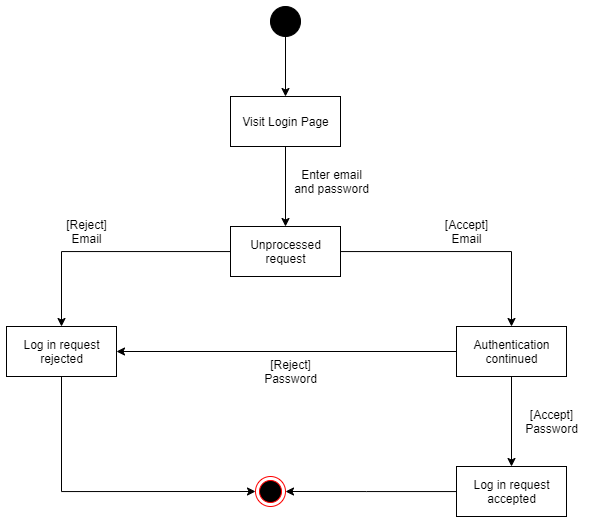

The diagram above was exported from draw.io. Its source (the exported page's mxGraphModel, read from the mxfile embedded in the PNG):
<mxGraphModel dx="1221" dy="696" grid="1" gridSize="10" guides="1" tooltips="1" connect="1" arrows="1" fold="1" page="1" pageScale="1" pageWidth="827" pageHeight="1169" math="0" shadow="0">
  <root>
    <mxCell id="0" />
    <mxCell id="1" parent="0" />
    <mxCell id="-HW30-1A50tZEtGePrsy-8" style="edgeStyle=orthogonalEdgeStyle;rounded=0;orthogonalLoop=1;jettySize=auto;html=1;entryX=0.5;entryY=0;entryDx=0;entryDy=0;" edge="1" parent="1" source="-HW30-1A50tZEtGePrsy-1" target="-HW30-1A50tZEtGePrsy-7">
      <mxGeometry relative="1" as="geometry" />
    </mxCell>
    <mxCell id="-HW30-1A50tZEtGePrsy-1" value="" style="ellipse;whiteSpace=wrap;html=1;aspect=fixed;fillColor=#000000;" vertex="1" parent="1">
      <mxGeometry x="394" y="40" width="30" height="30" as="geometry" />
    </mxCell>
    <mxCell id="-HW30-1A50tZEtGePrsy-10" style="edgeStyle=orthogonalEdgeStyle;rounded=0;orthogonalLoop=1;jettySize=auto;html=1;entryX=0.5;entryY=0;entryDx=0;entryDy=0;" edge="1" parent="1" source="-HW30-1A50tZEtGePrsy-7" target="-HW30-1A50tZEtGePrsy-9">
      <mxGeometry relative="1" as="geometry" />
    </mxCell>
    <mxCell id="-HW30-1A50tZEtGePrsy-7" value="Visit Login Page" style="html=1;fillColor=#FFFFFF;" vertex="1" parent="1">
      <mxGeometry x="354" y="130" width="110" height="50" as="geometry" />
    </mxCell>
    <mxCell id="-HW30-1A50tZEtGePrsy-21" style="edgeStyle=orthogonalEdgeStyle;rounded=0;orthogonalLoop=1;jettySize=auto;html=1;entryX=0.5;entryY=0;entryDx=0;entryDy=0;endSize=6;" edge="1" parent="1" source="-HW30-1A50tZEtGePrsy-9" target="-HW30-1A50tZEtGePrsy-23">
      <mxGeometry relative="1" as="geometry">
        <mxPoint x="161.01999999999998" y="317.5099999999999" as="targetPoint" />
      </mxGeometry>
    </mxCell>
    <mxCell id="-HW30-1A50tZEtGePrsy-27" style="edgeStyle=orthogonalEdgeStyle;rounded=0;orthogonalLoop=1;jettySize=auto;html=1;entryX=0.5;entryY=0;entryDx=0;entryDy=0;endSize=6;" edge="1" parent="1" source="-HW30-1A50tZEtGePrsy-9" target="-HW30-1A50tZEtGePrsy-26">
      <mxGeometry relative="1" as="geometry" />
    </mxCell>
    <mxCell id="-HW30-1A50tZEtGePrsy-9" value="Unprocessed&lt;br&gt;request" style="html=1;fillColor=#FFFFFF;" vertex="1" parent="1">
      <mxGeometry x="354" y="260" width="110" height="50" as="geometry" />
    </mxCell>
    <mxCell id="-HW30-1A50tZEtGePrsy-16" value="Enter email&lt;br&gt;and password" style="text;html=1;align=center;verticalAlign=middle;resizable=0;points=[];autosize=1;strokeColor=none;" vertex="1" parent="1">
      <mxGeometry x="410" y="200" width="90" height="30" as="geometry" />
    </mxCell>
    <mxCell id="-HW30-1A50tZEtGePrsy-18" value="[Accept]&lt;br&gt;Email" style="text;html=1;align=center;verticalAlign=middle;resizable=0;points=[];autosize=1;strokeColor=none;" vertex="1" parent="1">
      <mxGeometry x="560" y="250" width="60" height="30" as="geometry" />
    </mxCell>
    <mxCell id="-HW30-1A50tZEtGePrsy-22" value="[Reject]&lt;br&gt;Email" style="text;html=1;align=center;verticalAlign=middle;resizable=0;points=[];autosize=1;strokeColor=none;" vertex="1" parent="1">
      <mxGeometry x="180" y="250" width="60" height="30" as="geometry" />
    </mxCell>
    <mxCell id="-HW30-1A50tZEtGePrsy-25" style="edgeStyle=orthogonalEdgeStyle;rounded=0;orthogonalLoop=1;jettySize=auto;html=1;entryX=0;entryY=0.5;entryDx=0;entryDy=0;endSize=6;" edge="1" parent="1" source="-HW30-1A50tZEtGePrsy-23" target="-HW30-1A50tZEtGePrsy-24">
      <mxGeometry relative="1" as="geometry">
        <Array as="points">
          <mxPoint x="185" y="525" />
        </Array>
      </mxGeometry>
    </mxCell>
    <mxCell id="-HW30-1A50tZEtGePrsy-23" value="Log in request&lt;br&gt;rejected" style="html=1;fillColor=#FFFFFF;" vertex="1" parent="1">
      <mxGeometry x="130" y="360" width="110" height="50" as="geometry" />
    </mxCell>
    <mxCell id="-HW30-1A50tZEtGePrsy-24" value="" style="ellipse;html=1;shape=endState;fillColor=#000000;strokeColor=#ff0000;" vertex="1" parent="1">
      <mxGeometry x="379" y="510" width="30" height="30" as="geometry" />
    </mxCell>
    <mxCell id="-HW30-1A50tZEtGePrsy-29" style="edgeStyle=orthogonalEdgeStyle;rounded=0;orthogonalLoop=1;jettySize=auto;html=1;entryX=1;entryY=0.5;entryDx=0;entryDy=0;endSize=6;" edge="1" parent="1" source="-HW30-1A50tZEtGePrsy-26" target="-HW30-1A50tZEtGePrsy-23">
      <mxGeometry relative="1" as="geometry" />
    </mxCell>
    <mxCell id="-HW30-1A50tZEtGePrsy-32" style="edgeStyle=orthogonalEdgeStyle;rounded=0;orthogonalLoop=1;jettySize=auto;html=1;entryX=0.5;entryY=0;entryDx=0;entryDy=0;endSize=6;" edge="1" parent="1" source="-HW30-1A50tZEtGePrsy-26" target="-HW30-1A50tZEtGePrsy-31">
      <mxGeometry relative="1" as="geometry" />
    </mxCell>
    <mxCell id="-HW30-1A50tZEtGePrsy-26" value="Authentication&lt;br&gt;continued" style="html=1;fillColor=#FFFFFF;" vertex="1" parent="1">
      <mxGeometry x="580" y="360" width="110" height="50" as="geometry" />
    </mxCell>
    <mxCell id="-HW30-1A50tZEtGePrsy-30" value="[Reject]&lt;br&gt;Password" style="text;html=1;align=center;verticalAlign=middle;resizable=0;points=[];autosize=1;strokeColor=none;" vertex="1" parent="1">
      <mxGeometry x="379" y="390" width="70" height="30" as="geometry" />
    </mxCell>
    <mxCell id="-HW30-1A50tZEtGePrsy-34" style="edgeStyle=orthogonalEdgeStyle;rounded=0;orthogonalLoop=1;jettySize=auto;html=1;entryX=1;entryY=0.5;entryDx=0;entryDy=0;endSize=6;" edge="1" parent="1" source="-HW30-1A50tZEtGePrsy-31" target="-HW30-1A50tZEtGePrsy-24">
      <mxGeometry relative="1" as="geometry">
        <Array as="points">
          <mxPoint x="490" y="525" />
          <mxPoint x="490" y="525" />
        </Array>
      </mxGeometry>
    </mxCell>
    <mxCell id="-HW30-1A50tZEtGePrsy-31" value="Log in request&lt;br&gt;accepted" style="html=1;fillColor=#FFFFFF;" vertex="1" parent="1">
      <mxGeometry x="580" y="500" width="110" height="50" as="geometry" />
    </mxCell>
    <mxCell id="-HW30-1A50tZEtGePrsy-33" value="[Accept]&lt;br&gt;Password" style="text;html=1;align=center;verticalAlign=middle;resizable=0;points=[];autosize=1;strokeColor=none;" vertex="1" parent="1">
      <mxGeometry x="640" y="440" width="70" height="30" as="geometry" />
    </mxCell>
  </root>
</mxGraphModel>